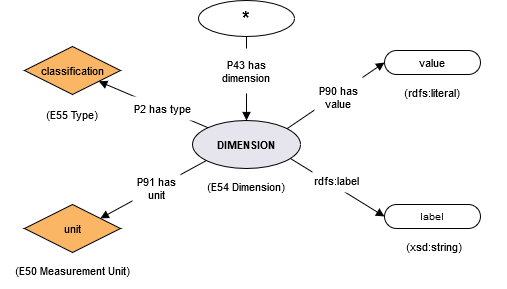

The diagram above was exported from draw.io. Its source (the exported page's mxGraphModel, read from the mxfile embedded in the PNG):
<mxGraphModel dx="1038" dy="553" grid="1" gridSize="10" guides="1" tooltips="1" connect="1" arrows="1" fold="1" page="1" pageScale="1" pageWidth="850" pageHeight="1100" math="0" shadow="0">
  <root>
    <mxCell id="0" />
    <mxCell id="1" parent="0" />
    <UserObject label="value" lucidchartObjectId="scSdDSBAvrwT" id="VHPWw3zbVp81EBu-zbRh-1">
      <mxCell style="html=1;whiteSpace=wrap;rounded=1;arcSize=50;fontSize=11;fontColor=#000000;spacing=3;strokeOpacity=100;" vertex="1" parent="1">
        <mxGeometry x="528" y="86" width="96" height="24" as="geometry" />
      </mxCell>
    </UserObject>
    <UserObject label="unit" lucidchartObjectId="wcSd35a0ljtG" id="VHPWw3zbVp81EBu-zbRh-2">
      <mxCell style="html=1;whiteSpace=wrap;rhombus;fontSize=11;fontColor=#000000;spacing=3;strokeOpacity=100;fillOpacity=100;fillColor=#fab565;" vertex="1" parent="1">
        <mxGeometry x="168" y="240" width="96" height="48" as="geometry" />
      </mxCell>
    </UserObject>
    <UserObject label="label" lucidchartObjectId="NcSdsbjMLf85" id="VHPWw3zbVp81EBu-zbRh-3">
      <mxCell style="html=1;whiteSpace=wrap;rounded=1;arcSize=50;fontSize=10;fontColor=#000000;spacing=3;strokeOpacity=100;" vertex="1" parent="1">
        <mxGeometry x="528" y="240" width="96" height="24" as="geometry" />
      </mxCell>
    </UserObject>
    <UserObject label="DIMENSION" lucidchartObjectId="VcSd02JXTQaC" id="VHPWw3zbVp81EBu-zbRh-4">
      <mxCell style="html=1;whiteSpace=wrap;ellipse;fontSize=11;fontColor=#000000;fontStyle=1;spacing=3;strokeOpacity=100;fillOpacity=100;fillColor=#e6e4ec;" vertex="1" parent="1">
        <mxGeometry x="336" y="156" width="108" height="48" as="geometry" />
      </mxCell>
    </UserObject>
    <UserObject label="classification" lucidchartObjectId="7cSdPWfTrJAn" id="VHPWw3zbVp81EBu-zbRh-5">
      <mxCell style="html=1;whiteSpace=wrap;rhombus;fontSize=11;fontColor=#000000;spacing=3;strokeOpacity=100;fillOpacity=100;fillColor=#fab565;" vertex="1" parent="1">
        <mxGeometry x="168" y="82" width="96" height="48" as="geometry" />
      </mxCell>
    </UserObject>
    <UserObject label="(E54 Dimension)" lucidchartObjectId="MeSdTza85_Uz" id="VHPWw3zbVp81EBu-zbRh-6">
      <mxCell style="html=1;whiteSpace=wrap;;fontSize=11;fontColor=#000000;spacing=3;strokeOpacity=0;fillOpacity=0;fillColor=#ffffff;" vertex="1" parent="1">
        <mxGeometry x="299" y="204" width="182" height="36" as="geometry" />
      </mxCell>
    </UserObject>
    <UserObject label="(E55 Type)" lucidchartObjectId="afSdP85cGnC0" id="VHPWw3zbVp81EBu-zbRh-7">
      <mxCell style="html=1;whiteSpace=wrap;;fontSize=11;fontColor=#000000;spacing=3;strokeOpacity=0;fillOpacity=0;fillColor=#ffffff;" vertex="1" parent="1">
        <mxGeometry x="144" y="132" width="144" height="36" as="geometry" />
      </mxCell>
    </UserObject>
    <UserObject label="(E50 Measurement Unit)" lucidchartObjectId="ifSdjjPEuapN" id="VHPWw3zbVp81EBu-zbRh-8">
      <mxCell style="html=1;whiteSpace=wrap;;fontSize=11;fontColor=#000000;spacing=3;strokeOpacity=0;fillOpacity=0;fillColor=#ffffff;" vertex="1" parent="1">
        <mxGeometry x="144" y="288" width="144" height="36" as="geometry" />
      </mxCell>
    </UserObject>
    <UserObject label="(rdfs:literal)" lucidchartObjectId="mfSdlpi2sv8A" id="VHPWw3zbVp81EBu-zbRh-9">
      <mxCell style="html=1;whiteSpace=wrap;;fontSize=11;fontColor=#000000;spacing=3;strokeOpacity=0;fillOpacity=0;fillColor=#ffffff;" vertex="1" parent="1">
        <mxGeometry x="504" y="110" width="144" height="36" as="geometry" />
      </mxCell>
    </UserObject>
    <UserObject label="(xsd:string)" lucidchartObjectId="wfSdYTzx_7qZ" id="VHPWw3zbVp81EBu-zbRh-10">
      <mxCell style="html=1;whiteSpace=wrap;;fontSize=11;fontColor=#000000;spacing=3;strokeOpacity=0;fillOpacity=0;fillColor=#ffffff;" vertex="1" parent="1">
        <mxGeometry x="506" y="264" width="144" height="36" as="geometry" />
      </mxCell>
    </UserObject>
    <UserObject label="" lucidchartObjectId="ekSd68aYZc_8" id="VHPWw3zbVp81EBu-zbRh-11">
      <mxCell style="html=1;jettySize=18;fontSize=11;rounded=0;startArrow=none;;endArrow=block;endFill=1;;exitX=0.912550749142498;exitY=0.7972793001282105;exitPerimeter=1;entryX=-0.006250053571249925;entryY=0.5;entryPerimeter=1;" edge="1" parent="1" source="VHPWw3zbVp81EBu-zbRh-4" target="VHPWw3zbVp81EBu-zbRh-3">
        <mxGeometry width="100" height="100" relative="1" as="geometry">
          <Array as="points" />
        </mxGeometry>
      </mxCell>
    </UserObject>
    <UserObject label="" lucidchartObjectId="vkSdAkz392qY" id="VHPWw3zbVp81EBu-zbRh-12">
      <mxCell style="html=1;jettySize=18;fontSize=11;rounded=0;startArrow=none;;endArrow=block;endFill=1;;exitX=0.8843876112051087;exitY=0.16643771509087285;exitPerimeter=1;entryX=-0.006250053571249925;entryY=0.5;entryPerimeter=1;" edge="1" parent="1" source="VHPWw3zbVp81EBu-zbRh-4" target="VHPWw3zbVp81EBu-zbRh-1">
        <mxGeometry width="100" height="100" relative="1" as="geometry">
          <Array as="points" />
        </mxGeometry>
      </mxCell>
    </UserObject>
    <UserObject label="" lucidchartObjectId="OkSdQspRTEbM" id="VHPWw3zbVp81EBu-zbRh-13">
      <mxCell style="html=1;jettySize=18;fontSize=11;rounded=0;startArrow=none;;endArrow=block;endFill=1;;exitX=0.13604692430680987;exitY=0.1438273184463726;exitPerimeter=1;entryX=0.7811284182564151;entryY=0.7328470066029585;entryPerimeter=1;" edge="1" parent="1" source="VHPWw3zbVp81EBu-zbRh-4" target="VHPWw3zbVp81EBu-zbRh-5">
        <mxGeometry width="100" height="100" relative="1" as="geometry">
          <Array as="points" />
        </mxGeometry>
      </mxCell>
    </UserObject>
    <UserObject label="" lucidchartObjectId="VkSdoHzS-PVm" id="VHPWw3zbVp81EBu-zbRh-14">
      <mxCell style="html=1;jettySize=18;fontSize=11;rounded=0;startArrow=none;;endArrow=block;endFill=1;;exitX=0.1283694316393825;exitY=0.848198062324616;exitPerimeter=1;entryX=0.797795084918522;entryY=0.2838196600591484;entryPerimeter=1;" edge="1" parent="1" source="VHPWw3zbVp81EBu-zbRh-4" target="VHPWw3zbVp81EBu-zbRh-2">
        <mxGeometry width="100" height="100" relative="1" as="geometry">
          <Array as="points" />
        </mxGeometry>
      </mxCell>
    </UserObject>
    <UserObject label="P2 has type" lucidchartObjectId="kJSdIBH-s8lq" id="VHPWw3zbVp81EBu-zbRh-15">
      <mxCell style="html=1;whiteSpace=wrap;;fontSize=11;fontColor=#000000;spacing=3;strokeOpacity=0;fillOpacity=100;fillColor=#ffffff;" vertex="1" parent="1">
        <mxGeometry x="270" y="132" width="72" height="24" as="geometry" />
      </mxCell>
    </UserObject>
    <UserObject label="P91 has unit" lucidchartObjectId="UKSdkB9xAfA0" id="VHPWw3zbVp81EBu-zbRh-16">
      <mxCell style="html=1;whiteSpace=wrap;;fontSize=11;fontColor=#000000;spacing=3;strokeOpacity=0;fillOpacity=100;fillColor=#ffffff;" vertex="1" parent="1">
        <mxGeometry x="276" y="208" width="48" height="32" as="geometry" />
      </mxCell>
    </UserObject>
    <UserObject label="P90 has value" lucidchartObjectId="1KSdBQIEBJlE" id="VHPWw3zbVp81EBu-zbRh-17">
      <mxCell style="html=1;whiteSpace=wrap;;fontSize=11;fontColor=#000000;spacing=3;strokeOpacity=0;fillOpacity=100;fillColor=#ffffff;" vertex="1" parent="1">
        <mxGeometry x="458" y="104" width="48" height="58" as="geometry" />
      </mxCell>
    </UserObject>
    <UserObject label="rdfs:label" lucidchartObjectId="5KSdQOnJ9Ccn" id="VHPWw3zbVp81EBu-zbRh-18">
      <mxCell style="html=1;whiteSpace=wrap;;fontSize=11;fontColor=#000000;spacing=3;strokeOpacity=0;fillOpacity=100;fillColor=#ffffff;" vertex="1" parent="1">
        <mxGeometry x="456" y="204" width="48" height="24" as="geometry" />
      </mxCell>
    </UserObject>
    <UserObject label="*" lucidchartObjectId="eUqq-2J2UHjI" id="VHPWw3zbVp81EBu-zbRh-19">
      <mxCell style="html=1;whiteSpace=wrap;ellipse;fontSize=19;fontColor=#000000;fontStyle=1;spacing=3;strokeOpacity=100;fillOpacity=0;fillColor=#000000;" vertex="1" parent="1">
        <mxGeometry x="342" y="36" width="96" height="36" as="geometry" />
      </mxCell>
    </UserObject>
    <UserObject label="" lucidchartObjectId="~Uqq_EEX-IPl" id="VHPWw3zbVp81EBu-zbRh-20">
      <mxCell style="html=1;jettySize=18;fontSize=11;rounded=1;arcSize=0;edgeStyle=orthogonalEdgeStyle;startArrow=none;;endArrow=block;endFill=1;;exitX=0.5;exitY=1.0166668082977697;exitPerimeter=1;entryX=0.5;entryY=-0.012500360176358073;entryPerimeter=1;" edge="1" parent="1" source="VHPWw3zbVp81EBu-zbRh-19" target="VHPWw3zbVp81EBu-zbRh-4">
        <mxGeometry width="100" height="100" relative="1" as="geometry">
          <Array as="points" />
        </mxGeometry>
      </mxCell>
    </UserObject>
    <UserObject label="P43 has dimension" lucidchartObjectId="m9qqIa0UPjbm" id="VHPWw3zbVp81EBu-zbRh-21">
      <mxCell style="html=1;whiteSpace=wrap;;fontSize=11;fontColor=#000000;spacing=3;strokeOpacity=0;fillOpacity=100;fillColor=#ffffff;" vertex="1" parent="1">
        <mxGeometry x="365" y="84" width="50" height="45" as="geometry" />
      </mxCell>
    </UserObject>
  </root>
</mxGraphModel>